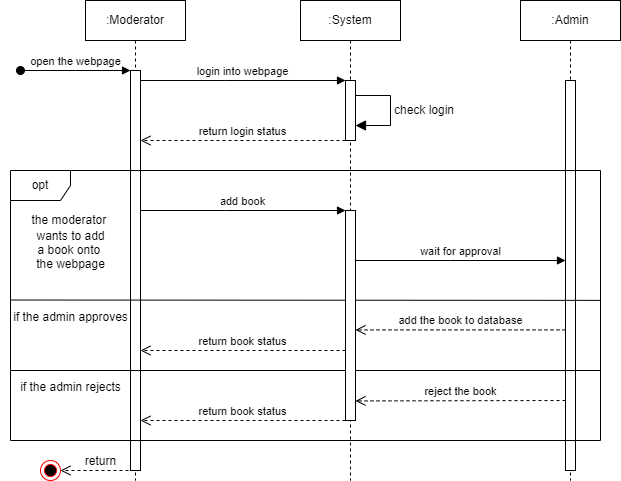

The diagram above was exported from draw.io. Its source (the exported page's mxGraphModel, read from the mxfile embedded in the PNG):
<mxGraphModel dx="1050" dy="522" grid="1" gridSize="10" guides="1" tooltips="1" connect="1" arrows="1" fold="1" page="1" pageScale="1" pageWidth="850" pageHeight="1100" math="0" shadow="0">
  <root>
    <mxCell id="0" />
    <mxCell id="1" parent="0" />
    <mxCell id="aM9ryv3xv72pqoxQDRHE-1" value=":Moderator" style="shape=umlLifeline;perimeter=lifelinePerimeter;whiteSpace=wrap;html=1;container=0;dropTarget=0;collapsible=0;recursiveResize=0;outlineConnect=0;portConstraint=eastwest;newEdgeStyle={&quot;edgeStyle&quot;:&quot;elbowEdgeStyle&quot;,&quot;elbow&quot;:&quot;vertical&quot;,&quot;curved&quot;:0,&quot;rounded&quot;:0};" parent="1" vertex="1">
      <mxGeometry x="145" y="40" width="100" height="480" as="geometry" />
    </mxCell>
    <mxCell id="aM9ryv3xv72pqoxQDRHE-2" value="" style="html=1;points=[];perimeter=orthogonalPerimeter;outlineConnect=0;targetShapes=umlLifeline;portConstraint=eastwest;newEdgeStyle={&quot;edgeStyle&quot;:&quot;elbowEdgeStyle&quot;,&quot;elbow&quot;:&quot;vertical&quot;,&quot;curved&quot;:0,&quot;rounded&quot;:0};" parent="aM9ryv3xv72pqoxQDRHE-1" vertex="1">
      <mxGeometry x="45" y="70" width="10" height="400" as="geometry" />
    </mxCell>
    <mxCell id="aM9ryv3xv72pqoxQDRHE-3" value="open the webpage" style="html=1;verticalAlign=bottom;startArrow=oval;endArrow=block;startSize=8;edgeStyle=elbowEdgeStyle;elbow=vertical;curved=0;rounded=0;" parent="aM9ryv3xv72pqoxQDRHE-1" target="aM9ryv3xv72pqoxQDRHE-2" edge="1">
      <mxGeometry relative="1" as="geometry">
        <mxPoint x="-65" y="70" as="sourcePoint" />
      </mxGeometry>
    </mxCell>
    <mxCell id="aM9ryv3xv72pqoxQDRHE-5" value=":System" style="shape=umlLifeline;perimeter=lifelinePerimeter;whiteSpace=wrap;html=1;container=0;dropTarget=0;collapsible=0;recursiveResize=0;outlineConnect=0;portConstraint=eastwest;newEdgeStyle={&quot;edgeStyle&quot;:&quot;elbowEdgeStyle&quot;,&quot;elbow&quot;:&quot;vertical&quot;,&quot;curved&quot;:0,&quot;rounded&quot;:0};" parent="1" vertex="1">
      <mxGeometry x="360" y="40" width="100" height="480" as="geometry" />
    </mxCell>
    <mxCell id="aM9ryv3xv72pqoxQDRHE-6" value="" style="html=1;points=[];perimeter=orthogonalPerimeter;outlineConnect=0;targetShapes=umlLifeline;portConstraint=eastwest;newEdgeStyle={&quot;edgeStyle&quot;:&quot;elbowEdgeStyle&quot;,&quot;elbow&quot;:&quot;vertical&quot;,&quot;curved&quot;:0,&quot;rounded&quot;:0};" parent="aM9ryv3xv72pqoxQDRHE-5" vertex="1">
      <mxGeometry x="45" y="80" width="10" height="60" as="geometry" />
    </mxCell>
    <mxCell id="gNzNRt51Iu9BsAIGZrVj-7" value="check login" style="html=1;align=left;spacingLeft=2;endArrow=block;rounded=0;edgeStyle=orthogonalEdgeStyle;curved=0;rounded=0;fontSize=12;startSize=8;endSize=8;" parent="aM9ryv3xv72pqoxQDRHE-5" edge="1">
      <mxGeometry relative="1" as="geometry">
        <mxPoint x="55" y="94.99857142857135" as="sourcePoint" />
        <Array as="points">
          <mxPoint x="90" y="94.97" />
          <mxPoint x="90" y="124.97" />
        </Array>
        <mxPoint x="55" y="124.99857142857135" as="targetPoint" />
      </mxGeometry>
    </mxCell>
    <mxCell id="aM9ryv3xv72pqoxQDRHE-7" value="login into webpage" style="html=1;verticalAlign=bottom;endArrow=block;edgeStyle=elbowEdgeStyle;elbow=vertical;curved=0;rounded=0;" parent="1" source="aM9ryv3xv72pqoxQDRHE-2" target="aM9ryv3xv72pqoxQDRHE-6" edge="1">
      <mxGeometry x="-0.0014" relative="1" as="geometry">
        <mxPoint x="300" y="130" as="sourcePoint" />
        <Array as="points">
          <mxPoint x="285" y="120" />
        </Array>
        <mxPoint as="offset" />
      </mxGeometry>
    </mxCell>
    <mxCell id="aM9ryv3xv72pqoxQDRHE-8" value="return login status" style="html=1;verticalAlign=bottom;endArrow=open;dashed=1;endSize=8;edgeStyle=elbowEdgeStyle;elbow=vertical;curved=0;rounded=0;" parent="1" source="aM9ryv3xv72pqoxQDRHE-6" target="aM9ryv3xv72pqoxQDRHE-2" edge="1">
      <mxGeometry relative="1" as="geometry">
        <mxPoint x="210" y="179.8" as="targetPoint" />
        <Array as="points">
          <mxPoint x="400" y="180" />
        </Array>
        <mxPoint x="410" y="180" as="sourcePoint" />
      </mxGeometry>
    </mxCell>
    <mxCell id="gNzNRt51Iu9BsAIGZrVj-1" value=":Admin" style="shape=umlLifeline;perimeter=lifelinePerimeter;whiteSpace=wrap;html=1;container=0;dropTarget=0;collapsible=0;recursiveResize=0;outlineConnect=0;portConstraint=eastwest;newEdgeStyle={&quot;edgeStyle&quot;:&quot;elbowEdgeStyle&quot;,&quot;elbow&quot;:&quot;vertical&quot;,&quot;curved&quot;:0,&quot;rounded&quot;:0};" parent="1" vertex="1">
      <mxGeometry x="580" y="40" width="100" height="480" as="geometry" />
    </mxCell>
    <mxCell id="gNzNRt51Iu9BsAIGZrVj-2" value="" style="html=1;points=[];perimeter=orthogonalPerimeter;outlineConnect=0;targetShapes=umlLifeline;portConstraint=eastwest;newEdgeStyle={&quot;edgeStyle&quot;:&quot;elbowEdgeStyle&quot;,&quot;elbow&quot;:&quot;vertical&quot;,&quot;curved&quot;:0,&quot;rounded&quot;:0};" parent="gNzNRt51Iu9BsAIGZrVj-1" vertex="1">
      <mxGeometry x="45" y="80" width="10" height="390" as="geometry" />
    </mxCell>
    <mxCell id="gNzNRt51Iu9BsAIGZrVj-9" value="opt" style="shape=umlFrame;whiteSpace=wrap;html=1;pointerEvents=0;" parent="1" vertex="1">
      <mxGeometry x="70" y="210" width="590" height="270" as="geometry" />
    </mxCell>
    <mxCell id="gNzNRt51Iu9BsAIGZrVj-10" value="&lt;font style=&quot;font-size: 12px;&quot;&gt;the moderator&amp;nbsp;&lt;/font&gt;&lt;div style=&quot;font-size: 12px;&quot;&gt;&lt;font style=&quot;font-size: 12px;&quot;&gt;wants to add&lt;/font&gt;&lt;/div&gt;&lt;div style=&quot;font-size: 12px;&quot;&gt;&lt;font style=&quot;font-size: 12px;&quot;&gt;a book onto&amp;nbsp;&lt;/font&gt;&lt;/div&gt;&lt;div style=&quot;font-size: 12px;&quot;&gt;&lt;font style=&quot;font-size: 12px;&quot;&gt;the webpage&lt;/font&gt;&lt;/div&gt;" style="text;html=1;align=center;verticalAlign=middle;resizable=0;points=[];autosize=1;strokeColor=none;fillColor=none;fontSize=16;" parent="1" vertex="1">
      <mxGeometry x="80" y="240" width="100" height="80" as="geometry" />
    </mxCell>
    <mxCell id="gNzNRt51Iu9BsAIGZrVj-12" value="add book" style="html=1;verticalAlign=bottom;endArrow=block;edgeStyle=elbowEdgeStyle;elbow=vertical;curved=0;rounded=0;" parent="1" edge="1">
      <mxGeometry x="-0.0014" relative="1" as="geometry">
        <mxPoint x="200" y="250" as="sourcePoint" />
        <Array as="points">
          <mxPoint x="285" y="250" />
        </Array>
        <mxPoint x="405" y="250" as="targetPoint" />
        <mxPoint as="offset" />
      </mxGeometry>
    </mxCell>
    <mxCell id="gNzNRt51Iu9BsAIGZrVj-13" value="wait for approval" style="html=1;verticalAlign=bottom;endArrow=block;edgeStyle=elbowEdgeStyle;elbow=vertical;curved=0;rounded=0;" parent="1" edge="1">
      <mxGeometry x="-0.0014" relative="1" as="geometry">
        <mxPoint x="415" y="300" as="sourcePoint" />
        <Array as="points">
          <mxPoint x="510" y="300" />
        </Array>
        <mxPoint x="625" y="300" as="targetPoint" />
        <mxPoint as="offset" />
      </mxGeometry>
    </mxCell>
    <mxCell id="gNzNRt51Iu9BsAIGZrVj-16" value="" style="endArrow=none;html=1;rounded=0;fontSize=12;startSize=8;endSize=8;curved=1;entryX=1;entryY=0.481;entryDx=0;entryDy=0;entryPerimeter=0;" parent="1" target="gNzNRt51Iu9BsAIGZrVj-9" edge="1">
      <mxGeometry relative="1" as="geometry">
        <mxPoint x="70" y="339.52" as="sourcePoint" />
        <mxPoint x="230" y="339.52" as="targetPoint" />
      </mxGeometry>
    </mxCell>
    <mxCell id="gNzNRt51Iu9BsAIGZrVj-18" value="&lt;span style=&quot;font-size: 12px;&quot;&gt;if the admin approves&lt;/span&gt;" style="text;html=1;align=center;verticalAlign=middle;resizable=0;points=[];autosize=1;strokeColor=none;fillColor=none;fontSize=16;" parent="1" vertex="1">
      <mxGeometry x="60" y="340" width="140" height="30" as="geometry" />
    </mxCell>
    <mxCell id="gNzNRt51Iu9BsAIGZrVj-19" value="add the book to database" style="html=1;verticalAlign=bottom;endArrow=open;dashed=1;endSize=8;edgeStyle=elbowEdgeStyle;elbow=vertical;curved=0;rounded=0;" parent="1" source="gNzNRt51Iu9BsAIGZrVj-2" edge="1">
      <mxGeometry relative="1" as="geometry">
        <mxPoint x="415" y="369.43" as="targetPoint" />
        <Array as="points">
          <mxPoint x="590" y="369.43" />
        </Array>
        <mxPoint x="605" y="369.43" as="sourcePoint" />
      </mxGeometry>
    </mxCell>
    <mxCell id="gNzNRt51Iu9BsAIGZrVj-20" value="return book status" style="html=1;verticalAlign=bottom;endArrow=open;dashed=1;endSize=8;edgeStyle=elbowEdgeStyle;elbow=vertical;curved=0;rounded=0;" parent="1" edge="1">
      <mxGeometry relative="1" as="geometry">
        <mxPoint x="200" y="390" as="targetPoint" />
        <Array as="points">
          <mxPoint x="375" y="390" />
        </Array>
        <mxPoint x="405" y="390" as="sourcePoint" />
      </mxGeometry>
    </mxCell>
    <mxCell id="gNzNRt51Iu9BsAIGZrVj-21" value="" style="endArrow=none;html=1;rounded=0;fontSize=12;startSize=8;endSize=8;curved=1;" parent="1" edge="1">
      <mxGeometry relative="1" as="geometry">
        <mxPoint x="70" y="410" as="sourcePoint" />
        <mxPoint x="660" y="410" as="targetPoint" />
      </mxGeometry>
    </mxCell>
    <mxCell id="gNzNRt51Iu9BsAIGZrVj-22" value="&lt;span style=&quot;font-size: 12px;&quot;&gt;if the admin rejects&lt;/span&gt;" style="text;html=1;align=center;verticalAlign=middle;resizable=0;points=[];autosize=1;strokeColor=none;fillColor=none;fontSize=16;" parent="1" vertex="1">
      <mxGeometry x="70" y="410" width="120" height="30" as="geometry" />
    </mxCell>
    <mxCell id="gNzNRt51Iu9BsAIGZrVj-24" value="return book status" style="html=1;verticalAlign=bottom;endArrow=open;dashed=1;endSize=8;edgeStyle=elbowEdgeStyle;elbow=vertical;curved=0;rounded=0;" parent="1" edge="1">
      <mxGeometry relative="1" as="geometry">
        <mxPoint x="200" y="460" as="targetPoint" />
        <Array as="points">
          <mxPoint x="370" y="460" />
        </Array>
        <mxPoint x="405" y="460" as="sourcePoint" />
      </mxGeometry>
    </mxCell>
    <mxCell id="gNzNRt51Iu9BsAIGZrVj-25" value="return" style="html=1;verticalAlign=bottom;endArrow=open;dashed=1;endSize=8;curved=0;rounded=0;fontSize=12;" parent="1" edge="1">
      <mxGeometry relative="1" as="geometry">
        <mxPoint x="200" y="510" as="sourcePoint" />
        <mxPoint x="120" y="510" as="targetPoint" />
      </mxGeometry>
    </mxCell>
    <mxCell id="gNzNRt51Iu9BsAIGZrVj-26" value="" style="ellipse;html=1;shape=endState;fillColor=#000000;strokeColor=#ff0000;" parent="1" vertex="1">
      <mxGeometry x="100" y="500" width="20" height="20" as="geometry" />
    </mxCell>
    <mxCell id="gNzNRt51Iu9BsAIGZrVj-27" value="" style="html=1;points=[];perimeter=orthogonalPerimeter;outlineConnect=0;targetShapes=umlLifeline;portConstraint=eastwest;newEdgeStyle={&quot;edgeStyle&quot;:&quot;elbowEdgeStyle&quot;,&quot;elbow&quot;:&quot;vertical&quot;,&quot;curved&quot;:0,&quot;rounded&quot;:0};" parent="1" vertex="1">
      <mxGeometry x="405" y="250" width="10" height="210" as="geometry" />
    </mxCell>
    <mxCell id="gNzNRt51Iu9BsAIGZrVj-29" value="reject the book" style="html=1;verticalAlign=bottom;endArrow=open;dashed=1;endSize=8;edgeStyle=elbowEdgeStyle;elbow=vertical;curved=0;rounded=0;" parent="1" edge="1">
      <mxGeometry relative="1" as="geometry">
        <mxPoint x="415" y="440.43" as="targetPoint" />
        <Array as="points">
          <mxPoint x="590" y="440.43" />
        </Array>
        <mxPoint x="625" y="440" as="sourcePoint" />
      </mxGeometry>
    </mxCell>
  </root>
</mxGraphModel>